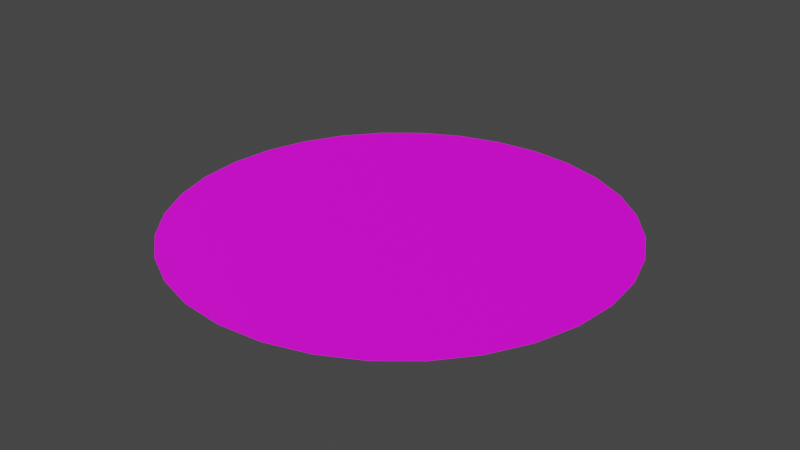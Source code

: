 # Source: OwleryGround.blend  (saved by Blender 3.4.6; exported with 4.5.12 LTS)
import bpy
from mathutils import Matrix  # noqa: F401  (used for matrix-valued properties, if any)

bpy.ops.wm.read_factory_settings(use_empty=True)
scene = bpy.context.scene
scene.name = 'Scene'

# ---- collections
col_collection = bpy.data.collections.new('Collection'); scene.collection.children.link(col_collection)

# ---- images (referenced by path relative to the original .blend; pixels are not part of the script)
import os
ASSET_DIR = os.environ.get("B2B_ASSET_DIR", "")  # directory of the original .blend (textures are referenced by path, not embedded)
HERE = os.path.dirname(os.path.abspath(__file__))  # packed textures are extracted next to this script under _unpacked/

def load_image(name, relpath, width, height, colorspace="sRGB"):
    """Load a texture the original file referenced (path relative to the .blend, or extracted next to this script)."""
    p = next((c for c in (os.path.join(HERE, relpath), os.path.join(ASSET_DIR, relpath)) if relpath and os.path.exists(c)), "")
    if p:
        img = bpy.data.images.load(p, check_existing=True)
        img.name = name
    else:  # same state as the original file: an image datablock whose file is absent (Cycles renders it pink)
        img = bpy.data.images.new(name, width, height)
        img.source = "FILE"
        img.filepath = "//" + (relpath or name)
    img.colorspace_settings.name = colorspace
    return img
img_floor_2_jpg = load_image('Floor_2.jpg', 'Floor_2.jpg', 1024, 1024, 'sRGB')
img_floor_2_normal_jpg = load_image('Floor_2_Normal.jpg', 'Floor_2_Normal.jpg', 1024, 1024, 'sRGB')

# ---- materials (node trees are filled in below, after node groups)
mat_floormaterial = bpy.data.materials.new('FloorMaterial')
mat_floormaterial.use_transparent_shadow = False

# ---- material node trees
mat_floormaterial.use_nodes = True; mat_floormaterial.node_tree.nodes.clear()
_N = mat_floormaterial.node_tree.nodes; _L = mat_floormaterial.node_tree.links
n0 = _N.new('ShaderNodeBsdfPrincipled'); n0.name = 'Principled BSDF'; n0.location = (10, 300)
n0.distribution = 'GGX'
n0.subsurface_method = 'RANDOM_WALK_SKIN'
n0.inputs[3].default_value = 1.45
n0.inputs[27].default_value = (0.0, 0.0, 0.0, 1.0)
n0.inputs[28].default_value = 1.0
n1 = _N.new('ShaderNodeOutputMaterial'); n1.name = 'Material Output'; n1.location = (300, 300)
n2 = _N.new('ShaderNodeTexImage'); n2.name = 'Image Texture'; n2.location = (-409, 286)
n2.image = img_floor_2_jpg
n3 = _N.new('ShaderNodeTexImage'); n3.name = 'Image Texture.001'; n3.location = (-414, -89)
n3.image = img_floor_2_normal_jpg
_L.new(n0.outputs[0], n1.inputs[0])
_L.new(n2.outputs[0], n0.inputs[0])
_L.new(n3.outputs[0], n0.inputs[5])
n1.is_active_output = True

# ---- world
world_world = bpy.data.worlds.new('World'); scene.world = world_world
world_world.use_nodes = True; world_world.node_tree.nodes.clear()
_N = world_world.node_tree.nodes; _L = world_world.node_tree.links
n0 = _N.new('ShaderNodeOutputWorld'); n0.name = 'World Output'; n0.location = (300, 300)
n1 = _N.new('ShaderNodeBackground'); n1.name = 'Background'; n1.location = (10, 300)
n1.inputs[0].default_value = (0.05088, 0.05088, 0.05088, 1.0)
_L.new(n1.outputs[0], n0.inputs[0])
n0.is_active_output = True
world_world.color = (0.05088, 0.05088, 0.05088)
world_world.use_sun_shadow = False
world_world.sun_shadow_jitter_overblur = 0.0

# ---- meshes
me_circle = bpy.data.meshes.new('Circle')
me_circle.from_pydata([(9.509e-08, 8.854, 0.0), (-1.727, 8.684, 0.0), (-3.388, 8.18, 0.0), (-4.919, 7.362, 0.0), (-6.261, 6.261, 0.0), (-7.362, 4.919, 0.0), (-8.18, 3.388, 0.0), (-8.684, 1.727, 0.0), (-8.854, -1.17e-07, 0.0), (-8.684, -1.727, 0.0), (-8.18, -3.388, 0.0), (-7.362, -4.919, 0.0), (-6.261, -6.261, 0.0), (-4.919, -7.362, 0.0), (-3.388, -8.18, 0.0), (-1.727, -8.684, 0.0), (9.509e-08, -8.854, 0.0), (1.727, -8.684, 0.0), (3.388, -8.18, 0.0), (4.919, -7.362, 0.0), (6.261, -6.261, 0.0), (7.362, -4.919, 0.0), (8.18, -3.388, 0.0), (8.684, -1.727, 0.0), (8.854, -1.17e-07, 0.0), (8.684, 1.727, 0.0), (8.18, 3.388, 0.0), (7.362, 4.919, 0.0), (6.261, 6.261, 0.0), (4.919, 7.362, 0.0), (3.388, 8.18, 0.0), (1.727, 8.684, 0.0)], [], [(1, 2, 3, 4, 5, 6, 7, 8, 9, 10, 11, 12, 13, 14, 15, 16, 17, 18, 19, 20, 21, 22, 23, 24, 25, 26, 27, 28, 29, 30, 31, 0)])
_uv = me_circle.uv_layers.new(name='UVMap')
_uv.uv.foreach_set('vector', [-1.584, -0.199, -1.434, -0.7238, -1.217, -1.202, -0.9396, -1.614, -0.6139, -1.945, -0.252, -2.182, 0.1322, -2.317, 0.524, -2.342, 0.9082, -2.259, 1.27, -2.07, 1.596, -1.782, 1.873, -1.406, 2.09, -0.9568, 2.24, -0.4517, 2.317, 0.08987, 2.317, 0.6472, 2.24, 1.199, 2.09, 1.724, 1.873, 2.202, 1.596, 2.614, 1.27, 2.945, 0.9082, 3.182, 0.524, 3.317, 0.1322, 3.342, -0.252, 3.259, -0.6139, 3.07, -0.9396, 2.782, -1.217, 2.406, -1.434, 1.957, -1.584, 1.452, -1.661, 0.9101, -1.661, 0.3528])
me_circle.materials.append(mat_floormaterial)
me_circle.update()

# ---- objects
ob_circle = bpy.data.objects.new('Circle', me_circle)

# ---- transforms, parenting, visibility, modifiers, constraints
ob_circle.location = (0.0, 0.0, 0.0)

# ---- collection membership
col_collection.objects.link(ob_circle)

# ---- scene / render settings (as saved in the file)
scene.frame_start = 1; scene.frame_end = 250; scene.frame_set(1)
scene.render.engine = 'BLENDER_EEVEE_NEXT'
scene.cycles.sampling_pattern = 'TABULATED_SOBOL'
scene.cycles.use_light_tree = False
scene.view_settings.view_transform = 'Filmic'
bpy.context.view_layer.update()

# ---- added for rendering (the .blend has no active camera and no usable light): camera, sun
cam_auto = bpy.data.cameras.new('AutoCamera')
cam_auto.lens = 50.0
cam_auto.sensor_width = 36.0
cam_auto.clip_end = 1000.0
ob_auto_camera = bpy.data.objects.new('AutoCamera', cam_auto)
scene.collection.objects.link(ob_auto_camera)
ob_auto_camera.location = (23.1708, -27.805, 18.5367)
ob_auto_camera.rotation_euler = (1.09748, -7.21219e-08, 0.694738)
scene.camera = ob_auto_camera
light_auto_sun = bpy.data.lights.new('AutoSun', 'SUN')
light_auto_sun.energy = 3.0
light_auto_sun.angle = 0.0523599
ob_auto_sun = bpy.data.objects.new('AutoSun', light_auto_sun)
scene.collection.objects.link(ob_auto_sun)
ob_auto_sun.rotation_euler = (0.872665, 0.174533, 0.523599)
bpy.context.view_layer.update()
